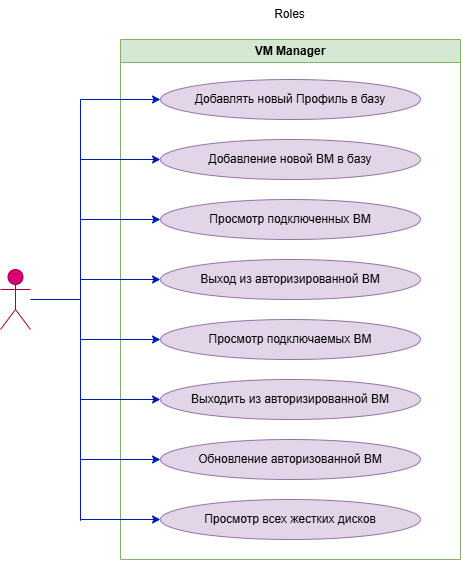

The diagram above was exported from draw.io. Its source (the exported page's mxGraphModel, read from the mxfile embedded in the PNG):
<mxGraphModel dx="868" dy="473" grid="1" gridSize="10" guides="1" tooltips="1" connect="1" arrows="1" fold="1" page="1" pageScale="1" pageWidth="827" pageHeight="1169" math="0" shadow="0">
  <root>
    <mxCell id="0" />
    <mxCell id="1" parent="0" />
    <mxCell id="WYW4up1aOXGmrbUbp1hZ-1" value="Roles" style="text;html=1;align=center;verticalAlign=middle;resizable=0;points=[];autosize=1;strokeColor=none;fillColor=none;" vertex="1" parent="1">
      <mxGeometry x="364" width="50" height="30" as="geometry" />
    </mxCell>
    <mxCell id="WYW4up1aOXGmrbUbp1hZ-2" value="User" style="shape=umlActor;verticalLabelPosition=bottom;verticalAlign=top;html=1;outlineConnect=0;fillColor=#d80073;fontColor=#ffffff;strokeColor=#A50040;" vertex="1" parent="1">
      <mxGeometry x="100" y="270" width="30" height="60" as="geometry" />
    </mxCell>
    <mxCell id="WYW4up1aOXGmrbUbp1hZ-7" value="VM Manager" style="swimlane;whiteSpace=wrap;html=1;fillColor=#d5e8d4;strokeColor=#82b366;" vertex="1" parent="1">
      <mxGeometry x="220" y="40" width="340" height="520" as="geometry" />
    </mxCell>
    <mxCell id="WYW4up1aOXGmrbUbp1hZ-8" value="Добавлять новый Профиль в базу" style="ellipse;whiteSpace=wrap;html=1;fillColor=#e1d5e7;strokeColor=#9673a6;" vertex="1" parent="WYW4up1aOXGmrbUbp1hZ-7">
      <mxGeometry x="40" y="40" width="260" height="40" as="geometry" />
    </mxCell>
    <mxCell id="WYW4up1aOXGmrbUbp1hZ-9" value="Добавление новой ВМ в базу" style="ellipse;whiteSpace=wrap;html=1;fillColor=#e1d5e7;strokeColor=#9673a6;" vertex="1" parent="WYW4up1aOXGmrbUbp1hZ-7">
      <mxGeometry x="40" y="100" width="260" height="40" as="geometry" />
    </mxCell>
    <mxCell id="WYW4up1aOXGmrbUbp1hZ-10" value="Просмотр подключенных ВМ" style="ellipse;whiteSpace=wrap;html=1;fillColor=#e1d5e7;strokeColor=#9673a6;" vertex="1" parent="WYW4up1aOXGmrbUbp1hZ-7">
      <mxGeometry x="40" y="160" width="260" height="40" as="geometry" />
    </mxCell>
    <mxCell id="WYW4up1aOXGmrbUbp1hZ-11" value="Выходить из авторизированной ВМ" style="ellipse;whiteSpace=wrap;html=1;fillColor=#e1d5e7;strokeColor=#9673a6;" vertex="1" parent="WYW4up1aOXGmrbUbp1hZ-7">
      <mxGeometry x="40" y="340" width="260" height="40" as="geometry" />
    </mxCell>
    <mxCell id="WYW4up1aOXGmrbUbp1hZ-12" value="Обновление авторизованной ВМ" style="ellipse;whiteSpace=wrap;html=1;fillColor=#e1d5e7;strokeColor=#9673a6;" vertex="1" parent="WYW4up1aOXGmrbUbp1hZ-7">
      <mxGeometry x="40" y="400" width="260" height="40" as="geometry" />
    </mxCell>
    <mxCell id="WYW4up1aOXGmrbUbp1hZ-13" value="Просмотр всех жестких дисков" style="ellipse;whiteSpace=wrap;html=1;fillColor=#e1d5e7;strokeColor=#9673a6;" vertex="1" parent="WYW4up1aOXGmrbUbp1hZ-7">
      <mxGeometry x="40" y="460" width="260" height="40" as="geometry" />
    </mxCell>
    <mxCell id="WYW4up1aOXGmrbUbp1hZ-14" value="Выход из авторизированной ВМ" style="ellipse;whiteSpace=wrap;html=1;fillColor=#e1d5e7;strokeColor=#9673a6;" vertex="1" parent="WYW4up1aOXGmrbUbp1hZ-7">
      <mxGeometry x="40" y="220" width="260" height="40" as="geometry" />
    </mxCell>
    <mxCell id="WYW4up1aOXGmrbUbp1hZ-23" value="Просмотр подключаемых ВМ" style="ellipse;whiteSpace=wrap;html=1;fillColor=#e1d5e7;strokeColor=#9673a6;" vertex="1" parent="WYW4up1aOXGmrbUbp1hZ-7">
      <mxGeometry x="40" y="280" width="260" height="40" as="geometry" />
    </mxCell>
    <mxCell id="WYW4up1aOXGmrbUbp1hZ-24" value="" style="endArrow=none;html=1;rounded=0;fillColor=#0050ef;strokeColor=#001DBC;" edge="1" parent="1">
      <mxGeometry width="50" height="50" relative="1" as="geometry">
        <mxPoint x="180" y="521.3333129882812" as="sourcePoint" />
        <mxPoint x="180" y="100" as="targetPoint" />
      </mxGeometry>
    </mxCell>
    <mxCell id="WYW4up1aOXGmrbUbp1hZ-25" value="" style="endArrow=none;html=1;rounded=0;fillColor=#0050ef;strokeColor=#001DBC;" edge="1" parent="1">
      <mxGeometry width="50" height="50" relative="1" as="geometry">
        <mxPoint x="130" y="300" as="sourcePoint" />
        <mxPoint x="180" y="300" as="targetPoint" />
      </mxGeometry>
    </mxCell>
    <mxCell id="WYW4up1aOXGmrbUbp1hZ-31" value="" style="endArrow=classic;html=1;rounded=0;entryX=0;entryY=0.5;entryDx=0;entryDy=0;fillColor=#0050ef;strokeColor=#001DBC;" edge="1" parent="1" target="WYW4up1aOXGmrbUbp1hZ-11">
      <mxGeometry width="50" height="50" relative="1" as="geometry">
        <mxPoint x="180" y="400" as="sourcePoint" />
        <mxPoint x="230" y="350" as="targetPoint" />
      </mxGeometry>
    </mxCell>
    <mxCell id="WYW4up1aOXGmrbUbp1hZ-32" value="" style="endArrow=classic;html=1;rounded=0;entryX=0;entryY=0.5;entryDx=0;entryDy=0;fillColor=#0050ef;strokeColor=#001DBC;" edge="1" parent="1" target="WYW4up1aOXGmrbUbp1hZ-12">
      <mxGeometry width="50" height="50" relative="1" as="geometry">
        <mxPoint x="180" y="460" as="sourcePoint" />
        <mxPoint x="230" y="410" as="targetPoint" />
      </mxGeometry>
    </mxCell>
    <mxCell id="WYW4up1aOXGmrbUbp1hZ-33" value="" style="endArrow=classic;html=1;rounded=0;entryX=0;entryY=0.5;entryDx=0;entryDy=0;fillColor=#0050ef;strokeColor=#001DBC;" edge="1" parent="1" target="WYW4up1aOXGmrbUbp1hZ-13">
      <mxGeometry width="50" height="50" relative="1" as="geometry">
        <mxPoint x="180" y="520" as="sourcePoint" />
        <mxPoint x="230" y="470" as="targetPoint" />
      </mxGeometry>
    </mxCell>
    <mxCell id="WYW4up1aOXGmrbUbp1hZ-34" value="" style="endArrow=classic;html=1;rounded=0;entryX=0;entryY=0.5;entryDx=0;entryDy=0;fillColor=#0050ef;strokeColor=#001DBC;" edge="1" parent="1">
      <mxGeometry width="50" height="50" relative="1" as="geometry">
        <mxPoint x="180" y="340" as="sourcePoint" />
        <mxPoint x="260" y="340" as="targetPoint" />
      </mxGeometry>
    </mxCell>
    <mxCell id="WYW4up1aOXGmrbUbp1hZ-35" value="" style="endArrow=classic;html=1;rounded=0;entryX=0;entryY=0.5;entryDx=0;entryDy=0;fillColor=#0050ef;strokeColor=#001DBC;" edge="1" parent="1">
      <mxGeometry width="50" height="50" relative="1" as="geometry">
        <mxPoint x="180" y="280" as="sourcePoint" />
        <mxPoint x="260" y="280" as="targetPoint" />
      </mxGeometry>
    </mxCell>
    <mxCell id="WYW4up1aOXGmrbUbp1hZ-36" value="" style="endArrow=classic;html=1;rounded=0;entryX=0;entryY=0.5;entryDx=0;entryDy=0;fillColor=#0050ef;strokeColor=#001DBC;" edge="1" parent="1">
      <mxGeometry width="50" height="50" relative="1" as="geometry">
        <mxPoint x="180" y="220" as="sourcePoint" />
        <mxPoint x="260" y="220" as="targetPoint" />
      </mxGeometry>
    </mxCell>
    <mxCell id="WYW4up1aOXGmrbUbp1hZ-37" value="" style="endArrow=classic;html=1;rounded=0;entryX=0;entryY=0.5;entryDx=0;entryDy=0;fillColor=#0050ef;strokeColor=#001DBC;" edge="1" parent="1">
      <mxGeometry width="50" height="50" relative="1" as="geometry">
        <mxPoint x="180" y="160" as="sourcePoint" />
        <mxPoint x="260" y="160" as="targetPoint" />
      </mxGeometry>
    </mxCell>
    <mxCell id="WYW4up1aOXGmrbUbp1hZ-38" value="" style="endArrow=classic;html=1;rounded=0;entryX=0;entryY=0.5;entryDx=0;entryDy=0;fillColor=#0050ef;strokeColor=#001DBC;" edge="1" parent="1">
      <mxGeometry width="50" height="50" relative="1" as="geometry">
        <mxPoint x="180" y="100" as="sourcePoint" />
        <mxPoint x="260" y="100" as="targetPoint" />
      </mxGeometry>
    </mxCell>
  </root>
</mxGraphModel>